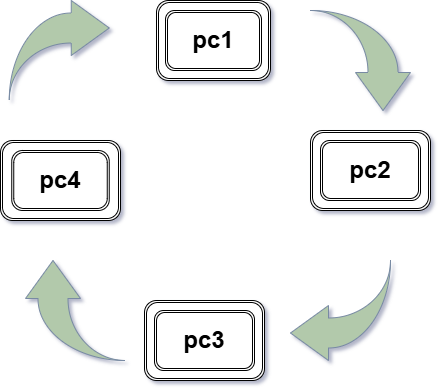

The diagram above was exported from draw.io. Its source (the exported page's mxGraphModel, read from the mxfile embedded in the PNG):
<mxGraphModel dx="1414" dy="811" grid="1" gridSize="10" guides="1" tooltips="1" connect="1" arrows="1" fold="1" page="1" pageScale="1" pageWidth="827" pageHeight="1169" background="none" math="0" shadow="1" adaptiveColors="auto">
  <root>
    <mxCell id="0" />
    <mxCell id="1" parent="0" />
    <mxCell id="W20jiwet2PO9pTouOTOl-2" parent="1" style="shape=ext;double=1;rounded=1;whiteSpace=wrap;html=1;labelBackgroundColor=none;" value="" vertex="1">
      <mxGeometry height="80" width="114" x="366" y="150" as="geometry" />
    </mxCell>
    <mxCell id="W20jiwet2PO9pTouOTOl-9" parent="1" style="html=1;shadow=0;dashed=0;align=center;verticalAlign=middle;shape=mxgraph.arrows2.jumpInArrow;dy=15;dx=38;arrowHead=55;direction=south;labelBackgroundColor=none;fillColor=#B2C9AB;strokeColor=#788AA3;fontColor=#46495D;rounded=1;" value="" vertex="1">
      <mxGeometry height="100" width="100" x="520" y="160" as="geometry" />
    </mxCell>
    <mxCell id="W20jiwet2PO9pTouOTOl-10" parent="1" style="html=1;shadow=0;dashed=0;align=center;verticalAlign=middle;shape=mxgraph.arrows2.jumpInArrow;dy=15;dx=38;arrowHead=55;direction=east;labelBackgroundColor=none;fillColor=#B2C9AB;strokeColor=#788AA3;fontColor=#46495D;rounded=1;" value="" vertex="1">
      <mxGeometry height="100" width="100" x="218.75" y="150" as="geometry" />
    </mxCell>
    <mxCell id="W20jiwet2PO9pTouOTOl-11" parent="1" style="html=1;shadow=0;dashed=0;align=center;verticalAlign=middle;shape=mxgraph.arrows2.jumpInArrow;dy=15;dx=38;arrowHead=55;direction=west;fillColor=#B2C9AB;strokeColor=#788AA3;labelBackgroundColor=none;fontColor=#46495D;rounded=1;" value="" vertex="1">
      <mxGeometry height="100" width="100" x="500" y="410" as="geometry" />
    </mxCell>
    <mxCell id="W20jiwet2PO9pTouOTOl-12" parent="1" style="html=1;shadow=0;dashed=0;align=center;verticalAlign=middle;shape=mxgraph.arrows2.jumpInArrow;dy=15;dx=38;arrowHead=55;direction=north;labelBackgroundColor=none;fillColor=#B2C9AB;strokeColor=#788AA3;fontColor=#46495D;rounded=1;" value="" vertex="1">
      <mxGeometry height="100" width="100" x="235" y="410" as="geometry" />
    </mxCell>
    <mxCell id="W20jiwet2PO9pTouOTOl-13" parent="1" style="shape=ext;double=1;rounded=1;whiteSpace=wrap;html=1;labelBackgroundColor=none;" value="" vertex="1">
      <mxGeometry height="80" width="120" x="210" y="290" as="geometry" />
    </mxCell>
    <mxCell id="W20jiwet2PO9pTouOTOl-14" parent="1" style="shape=ext;double=1;rounded=1;whiteSpace=wrap;html=1;arcSize=18;labelBackgroundColor=none;" value="&lt;h1&gt;pc4&lt;/h1&gt;" vertex="1">
      <mxGeometry height="60" width="97.5" x="221.25" y="300" as="geometry" />
    </mxCell>
    <mxCell id="W20jiwet2PO9pTouOTOl-16" parent="1" style="shape=ext;double=1;rounded=1;whiteSpace=wrap;html=1;" value="" vertex="1">
      <mxGeometry height="80" width="120" x="520" y="280" as="geometry" />
    </mxCell>
    <mxCell id="W20jiwet2PO9pTouOTOl-17" parent="1" style="shape=ext;double=1;rounded=1;whiteSpace=wrap;html=1;" value="&lt;h1&gt;pc2&lt;/h1&gt;" vertex="1">
      <mxGeometry height="60" width="100" x="530" y="290" as="geometry" />
    </mxCell>
    <mxCell id="W20jiwet2PO9pTouOTOl-18" parent="1" style="shape=ext;double=1;rounded=1;whiteSpace=wrap;html=1;" value="" vertex="1">
      <mxGeometry height="80" width="120" x="354" y="450" as="geometry" />
    </mxCell>
    <mxCell id="W20jiwet2PO9pTouOTOl-19" parent="1" style="shape=ext;double=1;rounded=1;whiteSpace=wrap;html=1;" value="&lt;h1&gt;pc3&lt;/h1&gt;" vertex="1">
      <mxGeometry height="60" width="100" x="364" y="460" as="geometry" />
    </mxCell>
    <mxCell id="W20jiwet2PO9pTouOTOl-20" parent="1" style="shape=ext;double=1;rounded=1;whiteSpace=wrap;html=1;direction=west;" value="&lt;h1&gt;pc1&lt;/h1&gt;" vertex="1">
      <mxGeometry height="60" width="96" x="375" y="160" as="geometry" />
    </mxCell>
  </root>
</mxGraphModel>